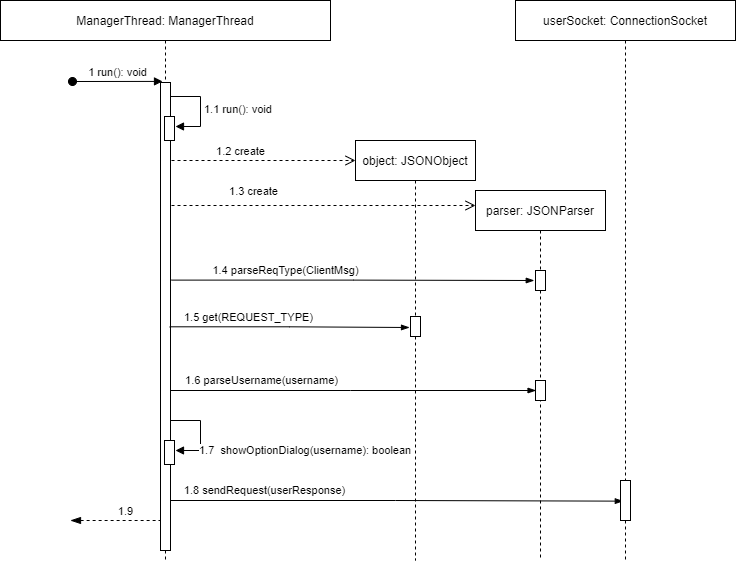

The diagram above was exported from draw.io. Its source (the exported page's mxGraphModel, read from the mxfile embedded in the PNG):
<mxGraphModel dx="2154" dy="760" grid="1" gridSize="10" guides="1" tooltips="1" connect="1" arrows="1" fold="1" page="1" pageScale="1" pageWidth="850" pageHeight="1100" math="0" shadow="0">
  <root>
    <mxCell id="0" />
    <mxCell id="1" parent="0" />
    <mxCell id="EVCHE8GFRTn8Vkq1qzkR-5" value="object: JSONObject" style="shape=umlLifeline;perimeter=lifelinePerimeter;container=1;collapsible=0;recursiveResize=0;rounded=0;shadow=0;strokeWidth=1;size=40;" parent="1" vertex="1">
      <mxGeometry x="230" y="180" width="120" height="420" as="geometry" />
    </mxCell>
    <mxCell id="EVCHE8GFRTn8Vkq1qzkR-17" value="" style="points=[];perimeter=orthogonalPerimeter;rounded=0;shadow=0;strokeWidth=1;" parent="EVCHE8GFRTn8Vkq1qzkR-5" vertex="1">
      <mxGeometry x="55" y="176" width="10" height="20" as="geometry" />
    </mxCell>
    <mxCell id="T4VmIOR9nHyimGxXX2nt-22" value="" style="edgeStyle=elbowEdgeStyle;fontSize=12;html=1;endArrow=blockThin;endFill=1;rounded=0;entryX=0.055;entryY=0.5;entryDx=0;entryDy=0;entryPerimeter=0;" edge="1" parent="EVCHE8GFRTn8Vkq1qzkR-5" target="T4VmIOR9nHyimGxXX2nt-24">
      <mxGeometry width="160" relative="1" as="geometry">
        <mxPoint x="-190" y="250" as="sourcePoint" />
        <mxPoint x="170" y="250" as="targetPoint" />
      </mxGeometry>
    </mxCell>
    <mxCell id="T4VmIOR9nHyimGxXX2nt-23" value="1.6 parseUsername(username)" style="edgeLabel;html=1;align=center;verticalAlign=middle;resizable=0;points=[];" vertex="1" connectable="0" parent="T4VmIOR9nHyimGxXX2nt-22">
      <mxGeometry x="0.7105" y="-5" relative="1" as="geometry">
        <mxPoint x="-222" y="-15" as="offset" />
      </mxGeometry>
    </mxCell>
    <mxCell id="T4VmIOR9nHyimGxXX2nt-28" value="" style="edgeStyle=elbowEdgeStyle;fontSize=12;html=1;endArrow=blockThin;endFill=1;rounded=0;entryX=0.49;entryY=0.894;entryDx=0;entryDy=0;entryPerimeter=0;" edge="1" parent="EVCHE8GFRTn8Vkq1qzkR-5" target="EVCHE8GFRTn8Vkq1qzkR-56">
      <mxGeometry width="160" relative="1" as="geometry">
        <mxPoint x="-190" y="360" as="sourcePoint" />
        <mxPoint x="171" y="360" as="targetPoint" />
        <Array as="points">
          <mxPoint x="40" y="400" />
        </Array>
      </mxGeometry>
    </mxCell>
    <mxCell id="T4VmIOR9nHyimGxXX2nt-29" value="1.8 sendRequest(userResponse)" style="edgeLabel;html=1;align=center;verticalAlign=middle;resizable=0;points=[];" vertex="1" connectable="0" parent="T4VmIOR9nHyimGxXX2nt-28">
      <mxGeometry x="0.7105" y="-5" relative="1" as="geometry">
        <mxPoint x="-293" y="-16" as="offset" />
      </mxGeometry>
    </mxCell>
    <mxCell id="EVCHE8GFRTn8Vkq1qzkR-16" value="parser: JSONParser" style="shape=umlLifeline;perimeter=lifelinePerimeter;container=1;collapsible=0;recursiveResize=0;rounded=0;shadow=0;strokeWidth=1;size=40;" parent="1" vertex="1">
      <mxGeometry x="350" y="230" width="130" height="370" as="geometry" />
    </mxCell>
    <mxCell id="EVCHE8GFRTn8Vkq1qzkR-6" value="" style="points=[];perimeter=orthogonalPerimeter;rounded=0;shadow=0;strokeWidth=1;" parent="EVCHE8GFRTn8Vkq1qzkR-16" vertex="1">
      <mxGeometry x="60" y="80" width="10" height="20" as="geometry" />
    </mxCell>
    <mxCell id="T4VmIOR9nHyimGxXX2nt-24" value="" style="points=[];perimeter=orthogonalPerimeter;rounded=0;shadow=0;strokeWidth=1;" vertex="1" parent="EVCHE8GFRTn8Vkq1qzkR-16">
      <mxGeometry x="60" y="190" width="10" height="20" as="geometry" />
    </mxCell>
    <mxCell id="EVCHE8GFRTn8Vkq1qzkR-52" value="" style="edgeStyle=elbowEdgeStyle;fontSize=12;html=1;endArrow=blockThin;endFill=1;rounded=0;exitX=1.4;exitY=0.231;exitDx=0;exitDy=0;exitPerimeter=0;entryX=-0.127;entryY=0.5;entryDx=0;entryDy=0;entryPerimeter=0;" parent="1" edge="1" target="EVCHE8GFRTn8Vkq1qzkR-6">
      <mxGeometry width="160" relative="1" as="geometry">
        <mxPoint x="46" y="319.60999999999996" as="sourcePoint" />
        <mxPoint x="272" y="319.55" as="targetPoint" />
      </mxGeometry>
    </mxCell>
    <mxCell id="T4VmIOR9nHyimGxXX2nt-18" value="1.4 parseReqType(ClientMsg)" style="edgeLabel;html=1;align=center;verticalAlign=middle;resizable=0;points=[];" vertex="1" connectable="0" parent="EVCHE8GFRTn8Vkq1qzkR-52">
      <mxGeometry x="0.7105" y="-5" relative="1" as="geometry">
        <mxPoint x="-197" y="-15" as="offset" />
      </mxGeometry>
    </mxCell>
    <mxCell id="EVCHE8GFRTn8Vkq1qzkR-56" value="userSocket: ConnectionSocket" style="shape=umlLifeline;perimeter=lifelinePerimeter;container=1;collapsible=0;recursiveResize=0;rounded=0;shadow=0;strokeWidth=1;size=40;" parent="1" vertex="1">
      <mxGeometry x="390" y="40" width="220" height="560" as="geometry" />
    </mxCell>
    <mxCell id="EVCHE8GFRTn8Vkq1qzkR-57" value="" style="points=[];perimeter=orthogonalPerimeter;rounded=0;shadow=0;strokeWidth=1;" parent="EVCHE8GFRTn8Vkq1qzkR-56" vertex="1">
      <mxGeometry x="105" y="480" width="10" height="40" as="geometry" />
    </mxCell>
    <mxCell id="T4VmIOR9nHyimGxXX2nt-5" value="1 run(): void" style="html=1;verticalAlign=bottom;startArrow=oval;startFill=1;endArrow=block;startSize=8;edgeStyle=elbowEdgeStyle;elbow=vertical;curved=0;rounded=0;" edge="1" parent="1">
      <mxGeometry width="60" relative="1" as="geometry">
        <mxPoint x="-53" y="121" as="sourcePoint" />
        <mxPoint x="37" y="121" as="targetPoint" />
      </mxGeometry>
    </mxCell>
    <mxCell id="T4VmIOR9nHyimGxXX2nt-6" value="ManagerThread: ManagerThread" style="shape=umlLifeline;perimeter=lifelinePerimeter;container=1;collapsible=0;recursiveResize=0;rounded=0;shadow=0;strokeWidth=1;size=40;" vertex="1" parent="1">
      <mxGeometry x="-125" y="40" width="330" height="560" as="geometry" />
    </mxCell>
    <mxCell id="T4VmIOR9nHyimGxXX2nt-7" value="" style="points=[];perimeter=orthogonalPerimeter;rounded=0;shadow=0;strokeWidth=1;" vertex="1" parent="T4VmIOR9nHyimGxXX2nt-6">
      <mxGeometry x="160" y="82" width="10" height="468" as="geometry" />
    </mxCell>
    <mxCell id="T4VmIOR9nHyimGxXX2nt-14" value="" style="html=1;points=[];perimeter=orthogonalPerimeter;outlineConnect=0;targetShapes=umlLifeline;portConstraint=eastwest;newEdgeStyle={&quot;edgeStyle&quot;:&quot;elbowEdgeStyle&quot;,&quot;elbow&quot;:&quot;vertical&quot;,&quot;curved&quot;:0,&quot;rounded&quot;:0};" vertex="1" parent="T4VmIOR9nHyimGxXX2nt-6">
      <mxGeometry x="164" y="116" width="10" height="24" as="geometry" />
    </mxCell>
    <mxCell id="T4VmIOR9nHyimGxXX2nt-15" value="1.1 run(): void" style="html=1;align=left;spacingLeft=2;endArrow=block;rounded=0;edgeStyle=orthogonalEdgeStyle;curved=0;rounded=0;" edge="1" parent="T4VmIOR9nHyimGxXX2nt-6">
      <mxGeometry relative="1" as="geometry">
        <mxPoint x="170" y="96" as="sourcePoint" />
        <Array as="points">
          <mxPoint x="200" y="126" />
        </Array>
        <mxPoint x="175" y="125.99999999999989" as="targetPoint" />
      </mxGeometry>
    </mxCell>
    <mxCell id="T4VmIOR9nHyimGxXX2nt-20" value="" style="edgeStyle=elbowEdgeStyle;fontSize=12;html=1;endArrow=blockThin;endFill=1;rounded=0;exitX=0.918;exitY=0.522;exitDx=0;exitDy=0;exitPerimeter=0;" edge="1" parent="T4VmIOR9nHyimGxXX2nt-6" source="T4VmIOR9nHyimGxXX2nt-7">
      <mxGeometry width="160" relative="1" as="geometry">
        <mxPoint x="175" y="327" as="sourcePoint" />
        <mxPoint x="409" y="327" as="targetPoint" />
      </mxGeometry>
    </mxCell>
    <mxCell id="T4VmIOR9nHyimGxXX2nt-21" value="1.5 get(REQUEST_TYPE)" style="edgeLabel;html=1;align=center;verticalAlign=middle;resizable=0;points=[];" vertex="1" connectable="0" parent="T4VmIOR9nHyimGxXX2nt-20">
      <mxGeometry x="0.7105" y="-5" relative="1" as="geometry">
        <mxPoint x="-126" y="-15" as="offset" />
      </mxGeometry>
    </mxCell>
    <mxCell id="T4VmIOR9nHyimGxXX2nt-26" value="" style="html=1;points=[];perimeter=orthogonalPerimeter;outlineConnect=0;targetShapes=umlLifeline;portConstraint=eastwest;newEdgeStyle={&quot;edgeStyle&quot;:&quot;elbowEdgeStyle&quot;,&quot;elbow&quot;:&quot;vertical&quot;,&quot;curved&quot;:0,&quot;rounded&quot;:0};" vertex="1" parent="T4VmIOR9nHyimGxXX2nt-6">
      <mxGeometry x="164" y="440" width="10" height="24" as="geometry" />
    </mxCell>
    <mxCell id="T4VmIOR9nHyimGxXX2nt-27" value="1.7&amp;nbsp; showOptionDialog(username): boolean" style="html=1;align=left;spacingLeft=2;endArrow=block;rounded=0;edgeStyle=orthogonalEdgeStyle;curved=0;rounded=0;" edge="1" parent="T4VmIOR9nHyimGxXX2nt-6">
      <mxGeometry x="0.5294" relative="1" as="geometry">
        <mxPoint x="170" y="420" as="sourcePoint" />
        <Array as="points">
          <mxPoint x="200" y="450" />
        </Array>
        <mxPoint x="175" y="449.9999999999999" as="targetPoint" />
        <mxPoint as="offset" />
      </mxGeometry>
    </mxCell>
    <mxCell id="T4VmIOR9nHyimGxXX2nt-35" value="1.9" style="html=1;verticalAlign=bottom;startArrow=blockThin;startFill=1;endArrow=none;startSize=8;edgeStyle=elbowEdgeStyle;elbow=vertical;curved=0;rounded=0;endFill=0;dashed=1;" edge="1" parent="T4VmIOR9nHyimGxXX2nt-6">
      <mxGeometry x="0.2222" width="60" relative="1" as="geometry">
        <mxPoint x="70" y="520" as="sourcePoint" />
        <mxPoint x="160" y="520" as="targetPoint" />
        <mxPoint as="offset" />
      </mxGeometry>
    </mxCell>
    <mxCell id="T4VmIOR9nHyimGxXX2nt-16" value="1.2 create" style="html=1;verticalAlign=bottom;endArrow=open;dashed=1;endSize=8;rounded=0;" edge="1" parent="1">
      <mxGeometry x="-0.248" relative="1" as="geometry">
        <mxPoint x="46" y="200" as="sourcePoint" />
        <mxPoint x="230" y="200" as="targetPoint" />
        <mxPoint as="offset" />
      </mxGeometry>
    </mxCell>
    <mxCell id="T4VmIOR9nHyimGxXX2nt-17" value="1.3 create" style="html=1;verticalAlign=bottom;endArrow=open;dashed=1;endSize=8;rounded=0;" edge="1" parent="1">
      <mxGeometry x="-0.4641" y="5" relative="1" as="geometry">
        <mxPoint x="46" y="245" as="sourcePoint" />
        <mxPoint x="350" y="245" as="targetPoint" />
        <mxPoint as="offset" />
      </mxGeometry>
    </mxCell>
  </root>
</mxGraphModel>